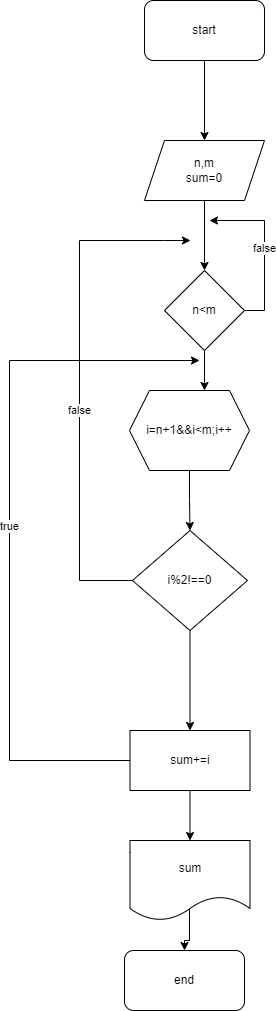

The diagram above was exported from draw.io. Its source (the exported page's mxGraphModel, read from the mxfile embedded in the PNG):
<mxGraphModel dx="1240" dy="607" grid="1" gridSize="10" guides="1" tooltips="1" connect="1" arrows="1" fold="1" page="1" pageScale="1" pageWidth="850" pageHeight="1100" math="0" shadow="0">
  <root>
    <mxCell id="0" />
    <mxCell id="1" parent="0" />
    <mxCell id="a5RA-d9i5bBi2N1W6hxa-1" value="&lt;span style=&quot;color: rgba(0, 0, 0, 0); font-family: monospace; font-size: 0px; text-align: start;&quot;&gt;%3CmxGraphModel%3E%3Croot%3E%3CmxCell%20id%3D%220%22%2F%3E%3CmxCell%20id%3D%221%22%20parent%3D%220%22%2F%3E%3CmxCell%20id%3D%222%22%20value%3D%22%22%20style%3D%22edgeStyle%3DorthogonalEdgeStyle%3Brounded%3D0%3BorthogonalLoop%3D1%3BjettySize%3Dauto%3Bhtml%3D1%3B%22%20edge%3D%221%22%20source%3D%223%22%20parent%3D%221%22%3E%3CmxGeometry%20relative%3D%221%22%20as%3D%22geometry%22%3E%3CmxPoint%20x%3D%22425.0000000000002%22%20y%3D%22180%22%20as%3D%22targetPoint%22%2F%3E%3C%2FmxGeometry%3E%3C%2FmxCell%3E%3CmxCell%20id%3D%223%22%20value%3D%22start%22%20style%3D%22rounded%3D1%3BwhiteSpace%3Dwrap%3Bhtml%3D1%3B%22%20vertex%3D%221%22%20parent%3D%221%22%3E%3CmxGeometry%20x%3D%22365%22%20y%3D%2240%22%20width%3D%22120%22%20height%3D%2260%22%20as%3D%22geometry%22%2F%3E%3C%2FmxCell%3E%3CmxCell%20id%3D%224%22%20value%3D%22%22%20style%3D%22edgeStyle%3DorthogonalEdgeStyle%3Brounded%3D0%3BorthogonalLoop%3D1%3BjettySize%3Dauto%3Bhtml%3D1%3B%22%20edge%3D%221%22%20source%3D%225%22%20target%3D%2219%22%20parent%3D%221%22%3E%3CmxGeometry%20relative%3D%221%22%20as%3D%22geometry%22%2F%3E%3C%2FmxCell%3E%3CmxCell%20id%3D%225%22%20value%3D%22n%2Cm%26lt%3Bbr%26gt%3Bcount%3D0%22%20style%3D%22shape%3Dparallelogram%3Bperimeter%3DparallelogramPerimeter%3BwhiteSpace%3Dwrap%3Bhtml%3D1%3BfixedSize%3D1%3B%22%20vertex%3D%221%22%20parent%3D%221%22%3E%3CmxGeometry%20x%3D%22365%22%20y%3D%22180%22%20width%3D%22120%22%20height%3D%2260%22%20as%3D%22geometry%22%2F%3E%3C%2FmxCell%3E%3CmxCell%20id%3D%226%22%20style%3D%22edgeStyle%3DorthogonalEdgeStyle%3Brounded%3D0%3BorthogonalLoop%3D1%3BjettySize%3Dauto%3Bhtml%3D1%3BentryX%3D0.5%3BentryY%3D0%3BentryDx%3D0%3BentryDy%3D0%3B%22%20edge%3D%221%22%20source%3D%227%22%20target%3D%2210%22%20parent%3D%221%22%3E%3CmxGeometry%20relative%3D%221%22%20as%3D%22geometry%22%2F%3E%3C%2FmxCell%3E%3CmxCell%20id%3D%227%22%20value%3D%22i%3Dn%2B1%26amp%3Bamp%3B%26amp%3Bamp%3Bi%26amp%3Blt%3Bm%3Bi%2B%2B%22%20style%3D%22shape%3Dhexagon%3Bperimeter%3DhexagonPerimeter2%3BwhiteSpace%3Dwrap%3Bhtml%3D1%3BfixedSize%3D1%3B%22%20vertex%3D%221%22%20parent%3D%221%22%3E%3CmxGeometry%20x%3D%22350%22%20y%3D%22430%22%20width%3D%22120%22%20height%3D%2280%22%20as%3D%22geometry%22%2F%3E%3C%2FmxCell%3E%3CmxCell%20id%3D%228%22%20value%3D%22%22%20style%3D%22edgeStyle%3DorthogonalEdgeStyle%3Brounded%3D0%3BorthogonalLoop%3D1%3BjettySize%3Dauto%3Bhtml%3D1%3B%22%20edge%3D%221%22%20source%3D%2210%22%20target%3D%2212%22%20parent%3D%221%22%3E%3CmxGeometry%20relative%3D%221%22%20as%3D%22geometry%22%2F%3E%3C%2FmxCell%3E%3CmxCell%20id%3D%229%22%20value%3D%22false%22%20style%3D%22edgeStyle%3DorthogonalEdgeStyle%3Brounded%3D0%3BorthogonalLoop%3D1%3BjettySize%3Dauto%3Bhtml%3D1%3BexitX%3D0%3BexitY%3D0.5%3BexitDx%3D0%3BexitDy%3D0%3BentryX%3D0%3BentryY%3D0.5%3BentryDx%3D0%3BentryDy%3D0%3B%22%20edge%3D%221%22%20source%3D%2210%22%20target%3D%2219%22%20parent%3D%221%22%3E%3CmxGeometry%20relative%3D%221%22%20as%3D%22geometry%22%3E%3CmxPoint%20x%3D%22360%22%20y%3D%22330%22%20as%3D%22targetPoint%22%2F%3E%3CArray%20as%3D%22points%22%3E%3CmxPoint%20x%3D%22300%22%20y%3D%22620%22%2F%3E%3CmxPoint%20x%3D%22300%22%20y%3D%22350%22%2F%3E%3C%2FArray%3E%3C%2FmxGeometry%3E%3C%2FmxCell%3E%3CmxCell%20id%3D%2210%22%20value%3D%22i%252!%3D%3D0%22%20style%3D%22rhombus%3BwhiteSpace%3Dwrap%3Bhtml%3D1%3B%22%20vertex%3D%221%22%20parent%3D%221%22%3E%3CmxGeometry%20x%3D%22353%22%20y%3D%22570%22%20width%3D%22115%22%20height%3D%22100%22%20as%3D%22geometry%22%2F%3E%3C%2FmxCell%3E%3CmxCell%20id%3D%2211%22%20value%3D%22%22%20style%3D%22edgeStyle%3DorthogonalEdgeStyle%3Brounded%3D0%3BorthogonalLoop%3D1%3BjettySize%3Dauto%3Bhtml%3D1%3B%22%20edge%3D%221%22%20source%3D%2212%22%20target%3D%2215%22%20parent%3D%221%22%3E%3CmxGeometry%20relative%3D%221%22%20as%3D%22geometry%22%2F%3E%3C%2FmxCell%3E%3CmxCell%20id%3D%2212%22%20value%3D%22count%2B%2B%22%20style%3D%22whiteSpace%3Dwrap%3Bhtml%3D1%3B%22%20vertex%3D%221%22%20parent%3D%221%22%3E%3CmxGeometry%20x%3D%22350.5%22%20y%3D%22770%22%20width%3D%22120%22%20height%3D%2260%22%20as%3D%22geometry%22%2F%3E%3C%2FmxCell%3E%3CmxCell%20id%3D%2213%22%20value%3D%22%22%20style%3D%22edgeStyle%3DorthogonalEdgeStyle%3Brounded%3D0%3BorthogonalLoop%3D1%3BjettySize%3Dauto%3Bhtml%3D1%3B%22%20edge%3D%221%22%20source%3D%2215%22%20target%3D%2216%22%20parent%3D%221%22%3E%3CmxGeometry%20relative%3D%221%22%20as%3D%22geometry%22%2F%3E%3C%2FmxCell%3E%3CmxCell%20id%3D%2214%22%20value%3D%22true%22%20style%3D%22edgeStyle%3DorthogonalEdgeStyle%3Brounded%3D0%3BorthogonalLoop%3D1%3BjettySize%3Dauto%3Bhtml%3D1%3BexitX%3D0.25%3BexitY%3D0%3BexitDx%3D0%3BexitDy%3D0%3BentryX%3D1%3BentryY%3D0.5%3BentryDx%3D0%3BentryDy%3D0%3B%22%20edge%3D%221%22%20source%3D%2215%22%20target%3D%227%22%20parent%3D%221%22%3E%3CmxGeometry%20relative%3D%221%22%20as%3D%22geometry%22%2F%3E%3C%2FmxCell%3E%3CmxCell%20id%3D%2215%22%20value%3D%22count%22%20style%3D%22shape%3Ddocument%3BwhiteSpace%3Dwrap%3Bhtml%3D1%3BboundedLbl%3D1%3B%22%20vertex%3D%221%22%20parent%3D%221%22%3E%3CmxGeometry%20x%3D%22550.5%22%20y%3D%22760%22%20width%3D%22120%22%20height%3D%2280%22%20as%3D%22geometry%22%2F%3E%3C%2FmxCell%3E%3CmxCell%20id%3D%2216%22%20value%3D%22end%22%20style%3D%22rounded%3D1%3BwhiteSpace%3Dwrap%3Bhtml%3D1%3B%22%20vertex%3D%221%22%20parent%3D%221%22%3E%3CmxGeometry%20x%3D%22550.5%22%20y%3D%22930%22%20width%3D%22120%22%20height%3D%2260%22%20as%3D%22geometry%22%2F%3E%3C%2FmxCell%3E%3CmxCell%20id%3D%2217%22%20style%3D%22edgeStyle%3DorthogonalEdgeStyle%3Brounded%3D0%3BorthogonalLoop%3D1%3BjettySize%3Dauto%3Bhtml%3D1%3BexitX%3D0.5%3BexitY%3D1%3BexitDx%3D0%3BexitDy%3D0%3BentryX%3D0.625%3BentryY%3D0%3BentryDx%3D0%3BentryDy%3D0%3B%22%20edge%3D%221%22%20source%3D%2219%22%20target%3D%227%22%20parent%3D%221%22%3E%3CmxGeometry%20relative%3D%221%22%20as%3D%22geometry%22%2F%3E%3C%2FmxCell%3E%3CmxCell%20id%3D%2218%22%20value%3D%22false%22%20style%3D%22edgeStyle%3DorthogonalEdgeStyle%3Brounded%3D0%3BorthogonalLoop%3D1%3BjettySize%3Dauto%3Bhtml%3D1%3BexitX%3D1%3BexitY%3D0.5%3BexitDx%3D0%3BexitDy%3D0%3B%22%20edge%3D%221%22%20source%3D%2219%22%20parent%3D%221%22%3E%3CmxGeometry%20relative%3D%221%22%20as%3D%22geometry%22%3E%3CmxPoint%20x%3D%22430.0000000000002%22%20y%3D%22260%22%20as%3D%22targetPoint%22%2F%3E%3CArray%20as%3D%22points%22%3E%3CmxPoint%20x%3D%22485%22%20y%3D%22350%22%2F%3E%3CmxPoint%20x%3D%22485%22%20y%3D%22260%22%2F%3E%3C%2FArray%3E%3C%2FmxGeometry%3E%3C%2FmxCell%3E%3CmxCell%20id%3D%2219%22%20value%3D%22n%26amp%3Blt%3Bm%22%20style%3D%22rhombus%3BwhiteSpace%3Dwrap%3Bhtml%3D1%3B%22%20vertex%3D%221%22%20parent%3D%221%22%3E%3CmxGeometry%20x%3D%22385%22%20y%3D%22310%22%20width%3D%2280%22%20height%3D%2280%22%20as%3D%22geometry%22%2F%3E%3C%2FmxCell%3E%3C%2Froot%3E%3C%2FmxGraphModel%3E&lt;/span&gt;" style="text;html=1;align=center;verticalAlign=middle;resizable=0;points=[];autosize=1;strokeColor=none;fillColor=none;" vertex="1" parent="1">
      <mxGeometry x="410" y="180" width="20" height="20" as="geometry" />
    </mxCell>
    <mxCell id="a5RA-d9i5bBi2N1W6hxa-2" value="" style="edgeStyle=orthogonalEdgeStyle;rounded=0;orthogonalLoop=1;jettySize=auto;html=1;" edge="1" parent="1" source="a5RA-d9i5bBi2N1W6hxa-3">
      <mxGeometry relative="1" as="geometry">
        <mxPoint x="425.0000000000002" y="180" as="targetPoint" />
      </mxGeometry>
    </mxCell>
    <mxCell id="a5RA-d9i5bBi2N1W6hxa-3" value="start" style="rounded=1;whiteSpace=wrap;html=1;" vertex="1" parent="1">
      <mxGeometry x="365" y="40" width="120" height="60" as="geometry" />
    </mxCell>
    <mxCell id="a5RA-d9i5bBi2N1W6hxa-4" value="" style="edgeStyle=orthogonalEdgeStyle;rounded=0;orthogonalLoop=1;jettySize=auto;html=1;" edge="1" parent="1" source="a5RA-d9i5bBi2N1W6hxa-5" target="a5RA-d9i5bBi2N1W6hxa-19">
      <mxGeometry relative="1" as="geometry" />
    </mxCell>
    <mxCell id="a5RA-d9i5bBi2N1W6hxa-5" value="n,m&lt;br&gt;sum=0" style="shape=parallelogram;perimeter=parallelogramPerimeter;whiteSpace=wrap;html=1;fixedSize=1;" vertex="1" parent="1">
      <mxGeometry x="365" y="180" width="120" height="60" as="geometry" />
    </mxCell>
    <mxCell id="a5RA-d9i5bBi2N1W6hxa-6" style="edgeStyle=orthogonalEdgeStyle;rounded=0;orthogonalLoop=1;jettySize=auto;html=1;entryX=0.5;entryY=0;entryDx=0;entryDy=0;" edge="1" parent="1" source="a5RA-d9i5bBi2N1W6hxa-7" target="a5RA-d9i5bBi2N1W6hxa-10">
      <mxGeometry relative="1" as="geometry" />
    </mxCell>
    <mxCell id="a5RA-d9i5bBi2N1W6hxa-7" value="i=n+1&amp;amp;&amp;amp;i&amp;lt;m;i++" style="shape=hexagon;perimeter=hexagonPerimeter2;whiteSpace=wrap;html=1;fixedSize=1;" vertex="1" parent="1">
      <mxGeometry x="350" y="430" width="120" height="80" as="geometry" />
    </mxCell>
    <mxCell id="a5RA-d9i5bBi2N1W6hxa-8" value="" style="edgeStyle=orthogonalEdgeStyle;rounded=0;orthogonalLoop=1;jettySize=auto;html=1;" edge="1" parent="1" source="a5RA-d9i5bBi2N1W6hxa-10" target="a5RA-d9i5bBi2N1W6hxa-12">
      <mxGeometry relative="1" as="geometry" />
    </mxCell>
    <mxCell id="a5RA-d9i5bBi2N1W6hxa-9" value="false" style="edgeStyle=orthogonalEdgeStyle;rounded=0;orthogonalLoop=1;jettySize=auto;html=1;exitX=0;exitY=0.5;exitDx=0;exitDy=0;" edge="1" parent="1" source="a5RA-d9i5bBi2N1W6hxa-10">
      <mxGeometry x="-0.1151" relative="1" as="geometry">
        <mxPoint x="411" y="280" as="targetPoint" />
        <Array as="points">
          <mxPoint x="300" y="620" />
          <mxPoint x="300" y="280" />
          <mxPoint x="385" y="280" />
        </Array>
        <mxPoint as="offset" />
      </mxGeometry>
    </mxCell>
    <mxCell id="a5RA-d9i5bBi2N1W6hxa-10" value="i%2!==0" style="rhombus;whiteSpace=wrap;html=1;" vertex="1" parent="1">
      <mxGeometry x="353" y="570" width="115" height="100" as="geometry" />
    </mxCell>
    <mxCell id="a5RA-d9i5bBi2N1W6hxa-11" value="" style="edgeStyle=orthogonalEdgeStyle;rounded=0;orthogonalLoop=1;jettySize=auto;html=1;" edge="1" parent="1" source="a5RA-d9i5bBi2N1W6hxa-12" target="a5RA-d9i5bBi2N1W6hxa-15">
      <mxGeometry relative="1" as="geometry" />
    </mxCell>
    <mxCell id="a5RA-d9i5bBi2N1W6hxa-20" value="true" style="edgeStyle=orthogonalEdgeStyle;rounded=0;orthogonalLoop=1;jettySize=auto;html=1;exitX=0;exitY=0.5;exitDx=0;exitDy=0;" edge="1" parent="1" source="a5RA-d9i5bBi2N1W6hxa-12">
      <mxGeometry relative="1" as="geometry">
        <mxPoint x="420" y="400" as="targetPoint" />
        <Array as="points">
          <mxPoint x="230" y="800" />
          <mxPoint x="230" y="400" />
        </Array>
      </mxGeometry>
    </mxCell>
    <mxCell id="a5RA-d9i5bBi2N1W6hxa-12" value="sum+=i" style="whiteSpace=wrap;html=1;" vertex="1" parent="1">
      <mxGeometry x="350.5" y="770" width="120" height="60" as="geometry" />
    </mxCell>
    <mxCell id="a5RA-d9i5bBi2N1W6hxa-23" style="edgeStyle=orthogonalEdgeStyle;rounded=0;orthogonalLoop=1;jettySize=auto;html=1;exitX=0;exitY=0.75;exitDx=0;exitDy=0;" edge="1" parent="1" source="a5RA-d9i5bBi2N1W6hxa-15" target="a5RA-d9i5bBi2N1W6hxa-16">
      <mxGeometry relative="1" as="geometry">
        <Array as="points">
          <mxPoint x="410" y="940" />
          <mxPoint x="410" y="980" />
          <mxPoint x="405" y="980" />
        </Array>
      </mxGeometry>
    </mxCell>
    <mxCell id="a5RA-d9i5bBi2N1W6hxa-15" value="sum" style="shape=document;whiteSpace=wrap;html=1;boundedLbl=1;" vertex="1" parent="1">
      <mxGeometry x="350.5" y="880" width="120" height="80" as="geometry" />
    </mxCell>
    <mxCell id="a5RA-d9i5bBi2N1W6hxa-16" value="end" style="rounded=1;whiteSpace=wrap;html=1;" vertex="1" parent="1">
      <mxGeometry x="345" y="990" width="120" height="60" as="geometry" />
    </mxCell>
    <mxCell id="a5RA-d9i5bBi2N1W6hxa-17" style="edgeStyle=orthogonalEdgeStyle;rounded=0;orthogonalLoop=1;jettySize=auto;html=1;exitX=0.5;exitY=1;exitDx=0;exitDy=0;entryX=0.625;entryY=0;entryDx=0;entryDy=0;" edge="1" parent="1" source="a5RA-d9i5bBi2N1W6hxa-19" target="a5RA-d9i5bBi2N1W6hxa-7">
      <mxGeometry relative="1" as="geometry" />
    </mxCell>
    <mxCell id="a5RA-d9i5bBi2N1W6hxa-18" value="false" style="edgeStyle=orthogonalEdgeStyle;rounded=0;orthogonalLoop=1;jettySize=auto;html=1;exitX=1;exitY=0.5;exitDx=0;exitDy=0;" edge="1" parent="1" source="a5RA-d9i5bBi2N1W6hxa-19">
      <mxGeometry relative="1" as="geometry">
        <mxPoint x="430.0000000000002" y="260" as="targetPoint" />
        <Array as="points">
          <mxPoint x="485" y="350" />
          <mxPoint x="485" y="260" />
        </Array>
      </mxGeometry>
    </mxCell>
    <mxCell id="a5RA-d9i5bBi2N1W6hxa-19" value="n&amp;lt;m" style="rhombus;whiteSpace=wrap;html=1;" vertex="1" parent="1">
      <mxGeometry x="385" y="310" width="80" height="80" as="geometry" />
    </mxCell>
  </root>
</mxGraphModel>